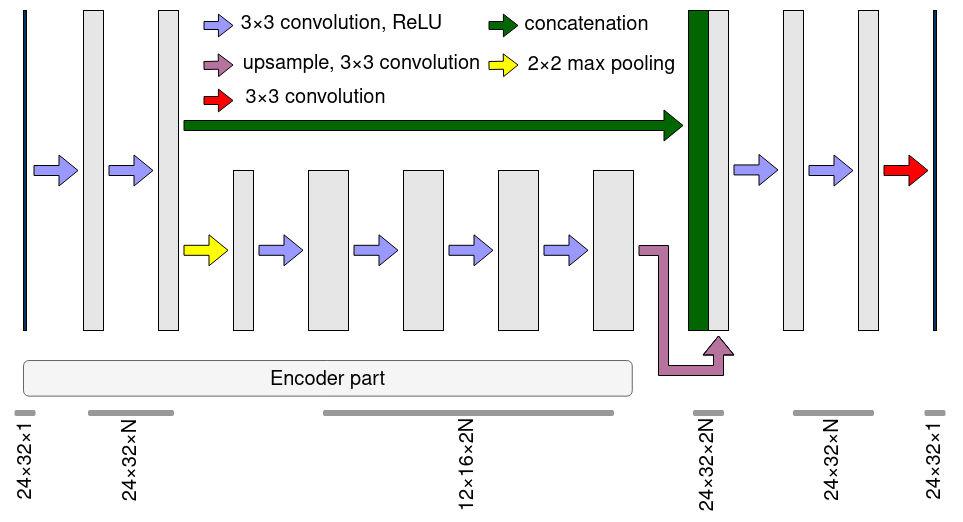

The diagram above was exported from draw.io. Its source (the exported page's mxGraphModel, read from the mxfile embedded in the PNG):
<mxGraphModel dx="1350" dy="793" grid="1" gridSize="5" guides="1" tooltips="1" connect="1" arrows="1" fold="1" page="1" pageScale="1" pageWidth="850" pageHeight="1100" math="0" shadow="0">
  <root>
    <mxCell id="0" />
    <mxCell id="1" parent="0" />
    <mxCell id="s4VaNSbhz6HAL-KGpRoz-1" value="" style="rounded=0;whiteSpace=wrap;html=1;fillColor=#003366;strokeColor=#000000;" parent="1" vertex="1">
      <mxGeometry x="40" y="120" width="3" height="320" as="geometry" />
    </mxCell>
    <mxCell id="s4VaNSbhz6HAL-KGpRoz-2" value="" style="rounded=0;whiteSpace=wrap;html=1;fillColor=#E6E6E6;" parent="1" vertex="1">
      <mxGeometry x="100" y="120" width="20" height="320" as="geometry" />
    </mxCell>
    <mxCell id="s4VaNSbhz6HAL-KGpRoz-3" value="" style="rounded=0;whiteSpace=wrap;html=1;fillColor=#E6E6E6;" parent="1" vertex="1">
      <mxGeometry x="175" y="120" width="20" height="320" as="geometry" />
    </mxCell>
    <mxCell id="s4VaNSbhz6HAL-KGpRoz-5" value="" style="rounded=0;whiteSpace=wrap;html=1;fillColor=#E6E6E6;" parent="1" vertex="1">
      <mxGeometry x="250" y="280" width="20" height="160" as="geometry" />
    </mxCell>
    <mxCell id="s4VaNSbhz6HAL-KGpRoz-6" value="" style="rounded=0;whiteSpace=wrap;html=1;fillColor=#E6E6E6;" parent="1" vertex="1">
      <mxGeometry x="325" y="280" width="40" height="160" as="geometry" />
    </mxCell>
    <mxCell id="s4VaNSbhz6HAL-KGpRoz-7" value="" style="rounded=0;whiteSpace=wrap;html=1;fillColor=#E6E6E6;" parent="1" vertex="1">
      <mxGeometry x="420" y="280" width="40" height="160" as="geometry" />
    </mxCell>
    <mxCell id="s4VaNSbhz6HAL-KGpRoz-8" value="" style="rounded=0;whiteSpace=wrap;html=1;fillColor=#E6E6E6;" parent="1" vertex="1">
      <mxGeometry x="515" y="280" width="40" height="160" as="geometry" />
    </mxCell>
    <mxCell id="s4VaNSbhz6HAL-KGpRoz-9" value="" style="rounded=0;whiteSpace=wrap;html=1;fillColor=#E6E6E6;" parent="1" vertex="1">
      <mxGeometry x="610" y="280" width="40" height="160" as="geometry" />
    </mxCell>
    <mxCell id="s4VaNSbhz6HAL-KGpRoz-10" value="" style="shape=flexArrow;endArrow=classic;html=1;rounded=0;targetPerimeterSpacing=0;fillColor=#9999FF;strokeColor=#000000;" parent="1" edge="1">
      <mxGeometry width="50" height="50" relative="1" as="geometry">
        <mxPoint x="50" y="280" as="sourcePoint" />
        <mxPoint x="95" y="280" as="targetPoint" />
      </mxGeometry>
    </mxCell>
    <mxCell id="s4VaNSbhz6HAL-KGpRoz-12" value="" style="shape=flexArrow;endArrow=classic;html=1;rounded=0;targetPerimeterSpacing=0;fillColor=#9999FF;strokeColor=#000000;" parent="1" edge="1">
      <mxGeometry width="50" height="50" relative="1" as="geometry">
        <mxPoint x="125" y="280" as="sourcePoint" />
        <mxPoint x="170" y="280" as="targetPoint" />
      </mxGeometry>
    </mxCell>
    <mxCell id="s4VaNSbhz6HAL-KGpRoz-13" value="" style="shape=flexArrow;endArrow=classic;html=1;rounded=0;targetPerimeterSpacing=0;fillColor=#FFFF00;strokeColor=#000000;" parent="1" edge="1">
      <mxGeometry width="50" height="50" relative="1" as="geometry">
        <mxPoint x="200" y="359.8" as="sourcePoint" />
        <mxPoint x="245" y="359.8" as="targetPoint" />
      </mxGeometry>
    </mxCell>
    <mxCell id="s4VaNSbhz6HAL-KGpRoz-14" value="" style="shape=flexArrow;endArrow=classic;html=1;rounded=0;targetPerimeterSpacing=0;fillColor=#9999FF;strokeColor=#000000;" parent="1" edge="1">
      <mxGeometry width="50" height="50" relative="1" as="geometry">
        <mxPoint x="275" y="359.79999999999995" as="sourcePoint" />
        <mxPoint x="320" y="359.79999999999995" as="targetPoint" />
      </mxGeometry>
    </mxCell>
    <mxCell id="s4VaNSbhz6HAL-KGpRoz-15" value="" style="shape=flexArrow;endArrow=classic;html=1;rounded=0;targetPerimeterSpacing=0;fillColor=#9999FF;strokeColor=#000000;" parent="1" edge="1">
      <mxGeometry width="50" height="50" relative="1" as="geometry">
        <mxPoint x="370" y="359.79999999999995" as="sourcePoint" />
        <mxPoint x="415" y="359.79999999999995" as="targetPoint" />
      </mxGeometry>
    </mxCell>
    <mxCell id="s4VaNSbhz6HAL-KGpRoz-16" value="" style="shape=flexArrow;endArrow=classic;html=1;rounded=0;targetPerimeterSpacing=0;fillColor=#9999FF;strokeColor=#000000;" parent="1" edge="1">
      <mxGeometry width="50" height="50" relative="1" as="geometry">
        <mxPoint x="465" y="359.79999999999995" as="sourcePoint" />
        <mxPoint x="510" y="359.79999999999995" as="targetPoint" />
      </mxGeometry>
    </mxCell>
    <mxCell id="s4VaNSbhz6HAL-KGpRoz-17" value="" style="shape=flexArrow;endArrow=classic;html=1;rounded=0;targetPerimeterSpacing=0;fillColor=#9999FF;strokeColor=#000000;" parent="1" edge="1">
      <mxGeometry width="50" height="50" relative="1" as="geometry">
        <mxPoint x="560" y="359.79999999999995" as="sourcePoint" />
        <mxPoint x="605" y="359.79999999999995" as="targetPoint" />
      </mxGeometry>
    </mxCell>
    <mxCell id="s4VaNSbhz6HAL-KGpRoz-19" value="" style="rounded=1;whiteSpace=wrap;html=1;rotation=90;fillColor=#f5f5f5;fontColor=#333333;strokeColor=#666666;" parent="1" vertex="1">
      <mxGeometry x="326.57" y="183.44" width="35.62" height="608.75" as="geometry" />
    </mxCell>
    <mxCell id="p4aK4frG2OghnYfUAU6o-1" value="&lt;font style=&quot;font-size: 20px&quot;&gt;Encoder part&lt;/font&gt;" style="text;html=1;strokeColor=none;fillColor=none;align=center;verticalAlign=middle;whiteSpace=wrap;rounded=0;" parent="1" vertex="1">
      <mxGeometry x="276.88" y="475.01" width="135" height="30" as="geometry" />
    </mxCell>
    <mxCell id="p4aK4frG2OghnYfUAU6o-4" value="" style="rounded=0;whiteSpace=wrap;html=1;fillColor=#006600;strokeColor=#000000;" parent="1" vertex="1">
      <mxGeometry x="705" y="120" width="20" height="320" as="geometry" />
    </mxCell>
    <mxCell id="p4aK4frG2OghnYfUAU6o-5" value="" style="rounded=0;whiteSpace=wrap;html=1;fillColor=#E6E6E6;" parent="1" vertex="1">
      <mxGeometry x="725" y="120" width="20" height="320" as="geometry" />
    </mxCell>
    <mxCell id="p4aK4frG2OghnYfUAU6o-6" value="" style="rounded=0;whiteSpace=wrap;html=1;fillColor=#E6E6E6;" parent="1" vertex="1">
      <mxGeometry x="800" y="120" width="20" height="320" as="geometry" />
    </mxCell>
    <mxCell id="p4aK4frG2OghnYfUAU6o-7" value="" style="shape=flexArrow;endArrow=classic;html=1;rounded=0;targetPerimeterSpacing=0;fillColor=#B5739D;strokeColor=#000000;" parent="1" edge="1">
      <mxGeometry width="50" height="50" relative="1" as="geometry">
        <mxPoint x="655" y="360" as="sourcePoint" />
        <mxPoint x="735" y="445" as="targetPoint" />
        <Array as="points">
          <mxPoint x="680" y="360" />
          <mxPoint x="680" y="480" />
          <mxPoint x="735" y="480" />
        </Array>
      </mxGeometry>
    </mxCell>
    <mxCell id="p4aK4frG2OghnYfUAU6o-10" value="" style="shape=flexArrow;endArrow=classic;html=1;rounded=0;targetPerimeterSpacing=0;fillColor=#006600;strokeColor=#000000;" parent="1" edge="1">
      <mxGeometry width="50" height="50" relative="1" as="geometry">
        <mxPoint x="200" y="235" as="sourcePoint" />
        <mxPoint x="700" y="235" as="targetPoint" />
      </mxGeometry>
    </mxCell>
    <mxCell id="p4aK4frG2OghnYfUAU6o-11" value="" style="shape=flexArrow;endArrow=classic;html=1;rounded=0;targetPerimeterSpacing=0;fillColor=#9999FF;" parent="1" edge="1">
      <mxGeometry width="50" height="50" relative="1" as="geometry">
        <mxPoint x="750" y="279.43000000000006" as="sourcePoint" />
        <mxPoint x="795" y="279.43000000000006" as="targetPoint" />
      </mxGeometry>
    </mxCell>
    <mxCell id="p4aK4frG2OghnYfUAU6o-12" value="" style="rounded=0;whiteSpace=wrap;html=1;fillColor=#E6E6E6;" parent="1" vertex="1">
      <mxGeometry x="875" y="120" width="20" height="320" as="geometry" />
    </mxCell>
    <mxCell id="p4aK4frG2OghnYfUAU6o-13" value="" style="shape=flexArrow;endArrow=classic;html=1;rounded=0;targetPerimeterSpacing=0;fillColor=#9999FF;" parent="1" edge="1">
      <mxGeometry width="50" height="50" relative="1" as="geometry">
        <mxPoint x="825" y="280.00000000000006" as="sourcePoint" />
        <mxPoint x="870" y="280.00000000000006" as="targetPoint" />
      </mxGeometry>
    </mxCell>
    <mxCell id="p4aK4frG2OghnYfUAU6o-15" value="" style="rounded=0;whiteSpace=wrap;html=1;fillColor=#003366;strokeColor=#000000;" parent="1" vertex="1">
      <mxGeometry x="950" y="120" width="3" height="320" as="geometry" />
    </mxCell>
    <mxCell id="p4aK4frG2OghnYfUAU6o-16" value="" style="shape=flexArrow;endArrow=classic;html=1;rounded=0;targetPerimeterSpacing=0;fillColor=#FF0000;" parent="1" edge="1">
      <mxGeometry width="50" height="50" relative="1" as="geometry">
        <mxPoint x="900" y="280" as="sourcePoint" />
        <mxPoint x="945" y="280" as="targetPoint" />
      </mxGeometry>
    </mxCell>
    <mxCell id="p4aK4frG2OghnYfUAU6o-19" value="" style="rounded=1;whiteSpace=wrap;html=1;fillColor=#999999;fontColor=#333333;strokeColor=#999999;glass=0;" parent="1" vertex="1">
      <mxGeometry x="31.5" y="520" width="20" height="5" as="geometry" />
    </mxCell>
    <mxCell id="p4aK4frG2OghnYfUAU6o-20" value="" style="rounded=1;whiteSpace=wrap;html=1;fillColor=#999999;fontColor=#333333;strokeColor=#999999;glass=0;" parent="1" vertex="1">
      <mxGeometry x="105" y="520" width="85" height="5" as="geometry" />
    </mxCell>
    <mxCell id="p4aK4frG2OghnYfUAU6o-22" value="" style="rounded=1;whiteSpace=wrap;html=1;fillColor=#999999;fontColor=#333333;strokeColor=#999999;glass=0;" parent="1" vertex="1">
      <mxGeometry x="340" y="520" width="290" height="5" as="geometry" />
    </mxCell>
    <mxCell id="p4aK4frG2OghnYfUAU6o-23" value="" style="rounded=1;whiteSpace=wrap;html=1;fillColor=#999999;fontColor=#333333;strokeColor=#999999;glass=0;" parent="1" vertex="1">
      <mxGeometry x="710" y="520" width="30" height="5" as="geometry" />
    </mxCell>
    <mxCell id="p4aK4frG2OghnYfUAU6o-26" value="" style="rounded=1;whiteSpace=wrap;html=1;fillColor=#999999;fontColor=#333333;strokeColor=#999999;glass=0;" parent="1" vertex="1">
      <mxGeometry x="941.5" y="520" width="20" height="5" as="geometry" />
    </mxCell>
    <mxCell id="p4aK4frG2OghnYfUAU6o-27" value="" style="rounded=1;whiteSpace=wrap;html=1;fillColor=#999999;fontColor=#333333;strokeColor=#999999;glass=0;" parent="1" vertex="1">
      <mxGeometry x="810" y="520" width="80" height="5" as="geometry" />
    </mxCell>
    <mxCell id="p4aK4frG2OghnYfUAU6o-28" value="" style="shape=flexArrow;endArrow=classic;html=1;rounded=0;targetPerimeterSpacing=0;fillColor=#9999FF;strokeColor=#000000;endSize=4.525714285714286;startSize=3;width=8;endWidth=13.714285714285714;" parent="1" edge="1">
      <mxGeometry width="50" height="50" relative="1" as="geometry">
        <mxPoint x="220" y="135" as="sourcePoint" />
        <mxPoint x="250" y="135" as="targetPoint" />
      </mxGeometry>
    </mxCell>
    <mxCell id="p4aK4frG2OghnYfUAU6o-29" value="" style="shape=flexArrow;endArrow=classic;html=1;rounded=0;targetPerimeterSpacing=0;fillColor=#B5739D;strokeColor=#000000;endSize=4.525714285714286;startSize=3;width=8;endWidth=13.714285714285714;" parent="1" edge="1">
      <mxGeometry width="50" height="50" relative="1" as="geometry">
        <mxPoint x="220" y="175" as="sourcePoint" />
        <mxPoint x="250" y="174.43" as="targetPoint" />
      </mxGeometry>
    </mxCell>
    <mxCell id="p4aK4frG2OghnYfUAU6o-30" value="" style="shape=flexArrow;endArrow=classic;html=1;rounded=0;targetPerimeterSpacing=0;fillColor=#006600;strokeColor=#000000;endSize=4.525714285714286;startSize=3;width=8;endWidth=13.714285714285714;" parent="1" edge="1">
      <mxGeometry width="50" height="50" relative="1" as="geometry">
        <mxPoint x="505" y="135" as="sourcePoint" />
        <mxPoint x="535" y="135" as="targetPoint" />
      </mxGeometry>
    </mxCell>
    <mxCell id="p4aK4frG2OghnYfUAU6o-31" value="" style="shape=flexArrow;endArrow=classic;html=1;rounded=0;targetPerimeterSpacing=0;fillColor=#FFFF00;strokeColor=#000000;endSize=4.525714285714286;startSize=3;width=8;endWidth=13.714285714285714;" parent="1" edge="1">
      <mxGeometry width="50" height="50" relative="1" as="geometry">
        <mxPoint x="505" y="175" as="sourcePoint" />
        <mxPoint x="535" y="174.43" as="targetPoint" />
      </mxGeometry>
    </mxCell>
    <mxCell id="p4aK4frG2OghnYfUAU6o-33" value="&lt;font style=&quot;font-size: 20px&quot;&gt;upsample, 3×3 convolution&lt;br&gt;&lt;/font&gt;" style="edgeLabel;html=1;align=center;verticalAlign=middle;resizable=0;points=[];fontSize=20;" parent="1" vertex="1" connectable="0">
      <mxGeometry x="380" y="175" as="geometry">
        <mxPoint x="-3" y="-2" as="offset" />
      </mxGeometry>
    </mxCell>
    <mxCell id="p4aK4frG2OghnYfUAU6o-34" value="&lt;font style=&quot;font-size: 20px&quot;&gt;2×2 max pooling&lt;br&gt;&lt;/font&gt;" style="edgeLabel;html=1;align=center;verticalAlign=middle;resizable=0;points=[];fontSize=20;" parent="1" vertex="1" connectable="0">
      <mxGeometry x="615" y="175" as="geometry">
        <mxPoint x="2" y="-1" as="offset" />
      </mxGeometry>
    </mxCell>
    <mxCell id="p4aK4frG2OghnYfUAU6o-35" value="&lt;font style=&quot;font-size: 20px&quot;&gt;3×3 convolution, ReLU&lt;br&gt;&lt;/font&gt;" style="edgeLabel;html=1;align=center;verticalAlign=middle;resizable=0;points=[];fontSize=20;" parent="1" vertex="1" connectable="0">
      <mxGeometry x="360" y="135" as="geometry">
        <mxPoint x="-3" y="-2" as="offset" />
      </mxGeometry>
    </mxCell>
    <mxCell id="p4aK4frG2OghnYfUAU6o-36" value="&lt;font style=&quot;font-size: 20px&quot;&gt;24×32×1&lt;/font&gt;" style="text;html=1;strokeColor=none;fillColor=none;align=center;verticalAlign=middle;whiteSpace=wrap;rounded=0;shadow=1;glass=0;sketch=1;fontSize=16;rotation=-90;" parent="1" vertex="1">
      <mxGeometry y="555" width="85" height="30" as="geometry" />
    </mxCell>
    <mxCell id="p4aK4frG2OghnYfUAU6o-37" value="&lt;font style=&quot;font-size: 20px&quot;&gt;24×32×N&lt;/font&gt;" style="text;html=1;strokeColor=none;fillColor=none;align=center;verticalAlign=middle;whiteSpace=wrap;rounded=0;shadow=1;glass=0;sketch=1;fontSize=16;rotation=-90;" parent="1" vertex="1">
      <mxGeometry x="105" y="555" width="85" height="30" as="geometry" />
    </mxCell>
    <mxCell id="p4aK4frG2OghnYfUAU6o-38" value="&lt;font style=&quot;font-size: 20px&quot;&gt;12×16×2N&lt;/font&gt;" style="text;html=1;strokeColor=none;fillColor=none;align=center;verticalAlign=middle;whiteSpace=wrap;rounded=0;shadow=1;glass=0;sketch=1;fontSize=16;rotation=-90;" parent="1" vertex="1">
      <mxGeometry x="442.5" y="560" width="85" height="30" as="geometry" />
    </mxCell>
    <mxCell id="p4aK4frG2OghnYfUAU6o-39" value="&lt;font style=&quot;font-size: 20px&quot;&gt;24×32×2N&lt;/font&gt;" style="text;html=1;strokeColor=none;fillColor=none;align=center;verticalAlign=middle;whiteSpace=wrap;rounded=0;shadow=1;glass=0;sketch=1;fontSize=16;rotation=-90;" parent="1" vertex="1">
      <mxGeometry x="682.5" y="560" width="85" height="30" as="geometry" />
    </mxCell>
    <mxCell id="p4aK4frG2OghnYfUAU6o-40" value="&lt;font style=&quot;font-size: 20px&quot;&gt;24×32×N&lt;/font&gt;" style="text;html=1;strokeColor=none;fillColor=none;align=center;verticalAlign=middle;whiteSpace=wrap;rounded=0;shadow=1;glass=0;sketch=1;fontSize=16;rotation=-90;" parent="1" vertex="1">
      <mxGeometry x="807.5" y="555" width="85" height="30" as="geometry" />
    </mxCell>
    <mxCell id="p4aK4frG2OghnYfUAU6o-41" value="&lt;font style=&quot;font-size: 20px&quot;&gt;24×32×1&lt;/font&gt;" style="text;html=1;strokeColor=none;fillColor=none;align=center;verticalAlign=middle;whiteSpace=wrap;rounded=0;shadow=1;glass=0;sketch=1;fontSize=16;rotation=-90;" parent="1" vertex="1">
      <mxGeometry x="909" y="555" width="85" height="30" as="geometry" />
    </mxCell>
    <mxCell id="p4aK4frG2OghnYfUAU6o-42" value="concatenation" style="edgeLabel;html=1;align=center;verticalAlign=middle;resizable=0;points=[];fontSize=20;" parent="1" vertex="1" connectable="0">
      <mxGeometry x="600" y="135" as="geometry">
        <mxPoint x="2" y="-1" as="offset" />
      </mxGeometry>
    </mxCell>
    <mxCell id="lGb_L8wb6KCEaQVyZknt-1" value="" style="shape=flexArrow;endArrow=classic;html=1;rounded=0;targetPerimeterSpacing=0;fillColor=#FF0000;strokeColor=#000000;endSize=4.525714285714286;startSize=3;width=8;endWidth=13.714285714285714;" edge="1" parent="1">
      <mxGeometry width="50" height="50" relative="1" as="geometry">
        <mxPoint x="220" y="210" as="sourcePoint" />
        <mxPoint x="250" y="210" as="targetPoint" />
      </mxGeometry>
    </mxCell>
    <mxCell id="lGb_L8wb6KCEaQVyZknt-2" value="&lt;font style=&quot;font-size: 20px&quot;&gt;3×3 convolution&lt;br&gt;&lt;/font&gt;" style="edgeLabel;html=1;align=center;verticalAlign=middle;resizable=0;points=[];fontSize=20;" vertex="1" connectable="0" parent="1">
      <mxGeometry x="395" y="210" as="geometry">
        <mxPoint x="-64" y="-3" as="offset" />
      </mxGeometry>
    </mxCell>
  </root>
</mxGraphModel>